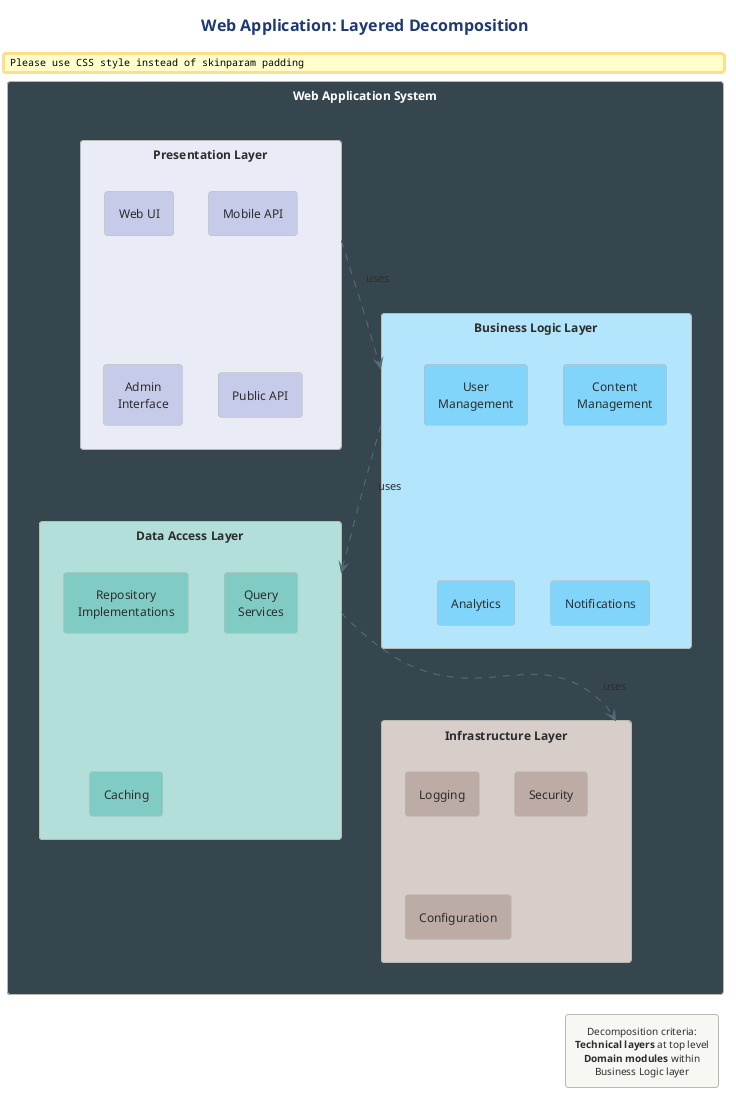

The diagram above was rendered by PlantUML. Its source (embedded in the PNG):
@startuml 07-webapp-example
!include ../../../../../../tooling/styles/plantuml/structural/component-diagram-style.iuml

skinparam padding 4

title Web Application: Layered Decomposition

rectangle "**Web Application System**" as root #37474F;text:white {

  rectangle "**Presentation Layer**" as pres #E8EAF6 {
    rectangle "Web UI" as p1 #C5CAE9
    rectangle "Mobile API" as p2 #C5CAE9
    rectangle "Admin\nInterface" as p3 #C5CAE9
    rectangle "Public API" as p4 #C5CAE9
  }

  rectangle "**Business Logic Layer**" as biz #B3E5FC {
    rectangle "User\nManagement" as b1 #81D4FA
    rectangle "Content\nManagement" as b2 #81D4FA
    rectangle "Analytics" as b3 #81D4FA
    rectangle "Notifications" as b4 #81D4FA
  }

  rectangle "**Data Access Layer**" as dal #B2DFDB {
    rectangle "Repository\nImplementations" as d1 #80CBC4
    rectangle "Query\nServices" as d2 #80CBC4
    rectangle "Caching" as d3 #80CBC4
  }

  rectangle "**Infrastructure Layer**" as infra #D7CCC8 {
    rectangle "Logging" as i1 #BCAAA4
    rectangle "Security" as i2 #BCAAA4
    rectangle "Configuration" as i3 #BCAAA4
  }
}

pres -[#546E7A,dashed]-> biz : "  uses  "
biz -[#546E7A,dashed]-> dal : "  uses  "
dal -[#546E7A,dashed]-> infra : "  uses  "

legend right
  Decomposition criteria:
  **Technical layers** at top level
  **Domain modules** within
  Business Logic layer
end legend

@enduml